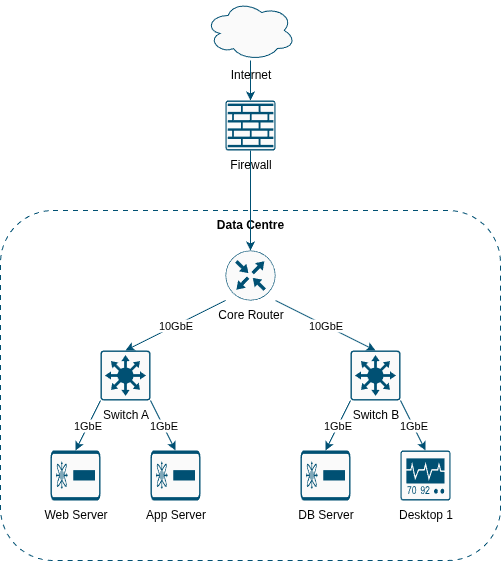

The diagram above was exported from draw.io. Its source (the exported page's mxGraphModel, read from the mxfile embedded in the PNG):
<mxGraphModel dx="2037" dy="1177" grid="1" gridSize="10" guides="1" tooltips="1" connect="1" arrows="1" fold="1" page="1" pageScale="1" pageWidth="1654" pageHeight="1169" math="0" shadow="0">
  <root>
    <mxCell id="0" />
    <mxCell id="1" parent="0" />
    <mxCell id="2" value="Data Centre" style="rounded=1;whiteSpace=wrap;html=1;dashed=1;dashPattern=5 5;fillColor=none;strokeColor=#005073;verticalAlign=top;fontStyle=1;fontSize=12;" vertex="1" connectable="0" parent="1">
      <mxGeometry x="150" y="250" width="500" height="350" as="geometry" />
    </mxCell>
    <mxCell id="3" value="Core Router" style="sketch=0;points=[[0.5,0,0],[0.5,1,0],[0,0.5,0],[1,0.5,0]];verticalLabelPosition=bottom;html=1;verticalAlign=top;aspect=fixed;align=center;outlineConnect=0;shape=mxgraph.cisco19.rect;prIcon=router;fillColor=#FAFAFA;strokeColor=#005073;" vertex="1" parent="2">
      <mxGeometry x="225" y="40" width="50" height="50" as="geometry" />
    </mxCell>
    <mxCell id="4" value="Switch A" style="sketch=0;points=[[0.5,0,0],[0.5,1,0],[0,0.5,0],[1,0.5,0]];verticalLabelPosition=bottom;html=1;verticalAlign=top;aspect=fixed;align=center;outlineConnect=0;shape=mxgraph.cisco19.rect;prIcon=l3_switch;fillColor=#FAFAFA;strokeColor=#005073;" vertex="1" parent="2">
      <mxGeometry x="100" y="140" width="50" height="50" as="geometry" />
    </mxCell>
    <mxCell id="5" value="Switch B" style="sketch=0;points=[[0.5,0,0],[0.5,1,0],[0,0.5,0],[1,0.5,0]];verticalLabelPosition=bottom;html=1;verticalAlign=top;aspect=fixed;align=center;outlineConnect=0;shape=mxgraph.cisco19.rect;prIcon=l3_switch;fillColor=#FAFAFA;strokeColor=#005073;" vertex="1" parent="2">
      <mxGeometry x="350" y="140" width="50" height="50" as="geometry" />
    </mxCell>
    <mxCell id="6" value="Web Server" style="sketch=0;points=[[0.5,0,0],[0.5,1,0],[0,0.5,0],[1,0.5,0]];verticalLabelPosition=bottom;html=1;verticalAlign=top;aspect=fixed;align=center;outlineConnect=0;shape=mxgraph.cisco19.rect;prIcon=ucs_c_series_server;fillColor=#FAFAFA;strokeColor=#005073;" vertex="1" parent="2">
      <mxGeometry x="50" y="240" width="50" height="50" as="geometry" />
    </mxCell>
    <mxCell id="7" value="App Server" style="sketch=0;points=[[0.5,0,0],[0.5,1,0],[0,0.5,0],[1,0.5,0]];verticalLabelPosition=bottom;html=1;verticalAlign=top;aspect=fixed;align=center;outlineConnect=0;shape=mxgraph.cisco19.rect;prIcon=ucs_c_series_server;fillColor=#FAFAFA;strokeColor=#005073;" vertex="1" parent="2">
      <mxGeometry x="150" y="240" width="50" height="50" as="geometry" />
    </mxCell>
    <mxCell id="8" value="DB Server" style="sketch=0;points=[[0.5,0,0],[0.5,1,0],[0,0.5,0],[1,0.5,0]];verticalLabelPosition=bottom;html=1;verticalAlign=top;aspect=fixed;align=center;outlineConnect=0;shape=mxgraph.cisco19.rect;prIcon=ucs_c_series_server;fillColor=#FAFAFA;strokeColor=#005073;" vertex="1" parent="2">
      <mxGeometry x="300" y="240" width="50" height="50" as="geometry" />
    </mxCell>
    <mxCell id="9" value="Desktop 1" style="sketch=0;points=[[0.5,0,0],[0.5,1,0],[0,0.5,0],[1,0.5,0]];verticalLabelPosition=bottom;html=1;verticalAlign=top;aspect=fixed;align=center;outlineConnect=0;shape=mxgraph.cisco19.rect;prIcon=monitor;fillColor=#FAFAFA;strokeColor=#005073;" vertex="1" parent="2">
      <mxGeometry x="400" y="240" width="50" height="50" as="geometry" />
    </mxCell>
    <mxCell id="10" value="Internet" style="sketch=0;points=[[0.5,0,0],[0.5,1,0],[0,0.5,0],[1,0.5,0]];verticalLabelPosition=bottom;html=1;verticalAlign=top;aspect=fixed;align=center;outlineConnect=0;ellipse;shape=cloud;fillColor=#FAFAFA;strokeColor=#005073;" vertex="1" parent="1">
      <mxGeometry x="355" y="40" width="90" height="60" as="geometry" />
    </mxCell>
    <mxCell id="11" value="Firewall" style="sketch=0;points=[[0.5,0,0],[0.5,1,0],[0,0.5,0],[1,0.5,0]];verticalLabelPosition=bottom;html=1;verticalAlign=top;aspect=fixed;align=center;outlineConnect=0;shape=mxgraph.cisco19.rect;prIcon=firewall;fillColor=#FAFAFA;strokeColor=#005073;" vertex="1" parent="1">
      <mxGeometry x="375" y="140" width="50" height="50" as="geometry" />
    </mxCell>
    <mxCell id="12" style="endArrow=classic;html=1;strokeColor=#005073;exitX=0.5;exitY=1;exitDx=0;exitDy=0;entryX=0.5;entryY=0;entryDx=0;entryDy=0;" edge="1" source="10" target="11" parent="1">
      <mxGeometry relative="1" as="geometry" />
    </mxCell>
    <mxCell id="13" style="endArrow=classic;html=1;strokeColor=#005073;exitX=0.5;exitY=1;exitDx=0;exitDy=0;entryX=0.5;entryY=0;entryDx=0;entryDy=0;" edge="1" source="11" target="3" parent="1">
      <mxGeometry relative="1" as="geometry" />
    </mxCell>
    <mxCell id="14" value="10GbE" style="endArrow=classic;html=1;strokeColor=#005073;exitX=0;exitY=1;exitDx=0;exitDy=0;entryX=0.5;entryY=0;entryDx=0;entryDy=0;" edge="1" source="3" target="4" parent="1">
      <mxGeometry relative="1" as="geometry" />
    </mxCell>
    <mxCell id="15" value="10GbE" style="endArrow=classic;html=1;strokeColor=#005073;exitX=1;exitY=1;exitDx=0;exitDy=0;entryX=0.5;entryY=0;entryDx=0;entryDy=0;" edge="1" source="3" target="5" parent="1">
      <mxGeometry relative="1" as="geometry" />
    </mxCell>
    <mxCell id="16" value="1GbE" style="endArrow=classic;html=1;strokeColor=#005073;exitX=0;exitY=1;exitDx=0;exitDy=0;entryX=0.5;entryY=0;entryDx=0;entryDy=0;" edge="1" source="4" target="6" parent="1">
      <mxGeometry relative="1" as="geometry" />
    </mxCell>
    <mxCell id="17" value="1GbE" style="endArrow=classic;html=1;strokeColor=#005073;exitX=1;exitY=1;exitDx=0;exitDy=0;entryX=0.5;entryY=0;entryDx=0;entryDy=0;" edge="1" source="4" target="7" parent="1">
      <mxGeometry relative="1" as="geometry" />
    </mxCell>
    <mxCell id="18" value="1GbE" style="endArrow=classic;html=1;strokeColor=#005073;exitX=0;exitY=1;exitDx=0;exitDy=0;entryX=0.5;entryY=0;entryDx=0;entryDy=0;" edge="1" source="5" target="8" parent="1">
      <mxGeometry relative="1" as="geometry" />
    </mxCell>
    <mxCell id="19" value="1GbE" style="endArrow=classic;html=1;strokeColor=#005073;exitX=1;exitY=1;exitDx=0;exitDy=0;entryX=0.5;entryY=0;entryDx=0;entryDy=0;" edge="1" source="5" target="9" parent="1">
      <mxGeometry relative="1" as="geometry" />
    </mxCell>
  </root>
</mxGraphModel>